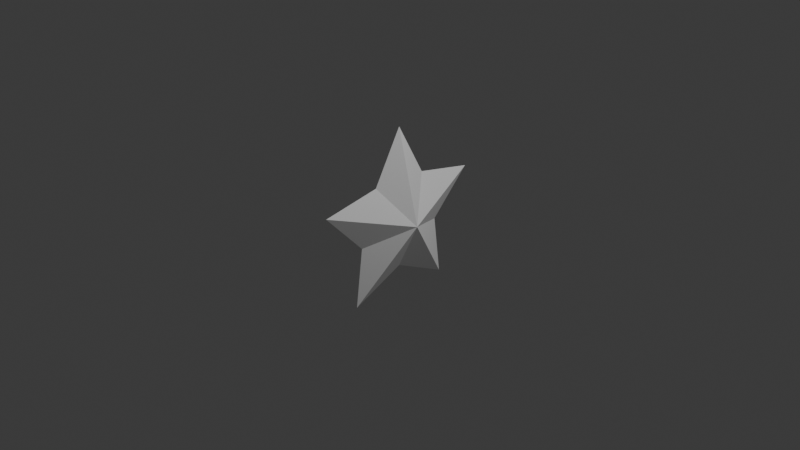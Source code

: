 # Source: Lab1.blend  (saved by Blender 4.5.87; exported with 4.5.12 LTS)
import bpy
from mathutils import Matrix  # noqa: F401  (used for matrix-valued properties, if any)

bpy.ops.wm.read_factory_settings(use_empty=True)
scene = bpy.context.scene
scene.name = 'Scene'

# ---- collections
col_collection = bpy.data.collections.new('Collection'); scene.collection.children.link(col_collection)

# ---- world
world_world = bpy.data.worlds.new('World'); scene.world = world_world
world_world.use_nodes = True; world_world.node_tree.nodes.clear()
_N = world_world.node_tree.nodes; _L = world_world.node_tree.links
n0 = _N.new('ShaderNodeOutputWorld'); n0.name = 'World Output'; n0.location = (200, 100)
n1 = _N.new('ShaderNodeBackground'); n1.name = 'Background'; n1.location = (-200, 100)
n1.inputs[0].default_value = (0.05088, 0.05088, 0.05088, 1.0)
_L.new(n1.outputs[0], n0.inputs[0])
n0.is_active_output = True
world_world.color = (0.05088, 0.05088, 0.05088)
world_world.sun_shadow_jitter_overblur = 0.0

# ---- cameras
cam_camera = bpy.data.cameras.new('Camera')
cam_camera.clip_end = 100.0
cam_camera.ortho_scale = 7.314

# ---- lights
light_light = bpy.data.lights.new('Light', 'POINT')
light_light.energy = 1000.0
light_light.shadow_soft_size = 0.1

# ---- meshes
me_x = bpy.data.meshes.new('圓形')
me_x.from_pydata([(-0.5328, -6.352e-08, -2.329e-08), (-0.809, -0.5878, -9.67e-09), (-0.1647, -0.5067, 1.495e-08), (0.309, -0.9511, 5.508e-08), (0.4311, -0.3132, 3.253e-08), (1.0, 0.0, 4.371e-08), (0.4311, 0.3132, 5.153e-09), (0.309, 0.9511, -2.806e-08), (-0.1647, 0.5067, -2.935e-08), (-0.809, 0.5878, -6.106e-08), (3.128e-09, -1.551e-08, 0.2623)], [], [(1, 2, 10), (2, 3, 10), (3, 4, 10), (4, 5, 10), (5, 6, 10), (6, 7, 10), (7, 8, 10), (8, 9, 10), (9, 0, 10), (0, 1, 10)])
_uv = me_x.uv_layers.new(name='UV貼圖')
_uv.uv.foreach_set('vector', [0.0, 0.0, 0.0, 0.0, 0.0, 0.0, 0.0, 0.0, 0.0, 0.0, 0.0, 0.0, 0.0, 0.0, 0.0, 0.0, 0.0, 0.0, 0.0, 0.0, 0.0, 0.0, 0.0, 0.0, 0.0, 0.0, 0.0, 0.0, 0.0, 0.0, 0.0, 0.0, 0.0, 0.0, 0.0, 0.0, 0.0, 0.0, 0.0, 0.0, 0.0, 0.0, 0.0, 0.0, 0.0, 0.0, 0.0, 0.0, 0.0, 0.0, 0.0, 0.0, 0.0, 0.0, 0.0, 0.0, 0.0, 0.0, 0.0, 0.0])
me_x.update()

# ---- objects
ob_light = bpy.data.objects.new('Light', light_light)
ob_camera = bpy.data.objects.new('Camera', cam_camera)
ob_x = bpy.data.objects.new('圓形', me_x)

# ---- transforms, parenting, visibility, modifiers, constraints
ob_light.location = (4.076, 1.005, 5.904)
ob_light.rotation_euler = (0.6503, 0.05522, 1.866)
ob_light.lock_rotations_4d = False
ob_light.empty_display_type = 'ARROWS'
ob_light.color = (0.0, 0.0, 0.0, 0.0)
ob_light.lineart.crease_threshold = 0.0
ob_camera.location = (7.359, -6.926, 4.958)
ob_camera.rotation_euler = (1.109, 0.0, 0.8149)
ob_camera.lock_rotations_4d = False
ob_camera.empty_display_type = 'ARROWS'
ob_camera.color = (0.0, 0.0, 0.0, 0.0)
ob_camera.display_type = 'WIRE'
ob_camera.lineart.crease_threshold = 0.0
ob_x.location = (0.0, 0.0, 0.0)
ob_x.rotation_euler = (-3.142, 4.712, 0.0)
_m = ob_x.modifiers.new('鏡像', 'MIRROR')
_m.use_axis = (False, False, True)

# ---- collection membership
col_collection.objects.link(ob_light)
col_collection.objects.link(ob_camera)
col_collection.objects.link(ob_x)

# ---- scene / render settings (as saved in the file)
scene.camera = ob_camera
scene.frame_start = 1; scene.frame_end = 250; scene.frame_set(1)
scene.render.engine = 'BLENDER_EEVEE_NEXT'
bpy.context.view_layer.update()
